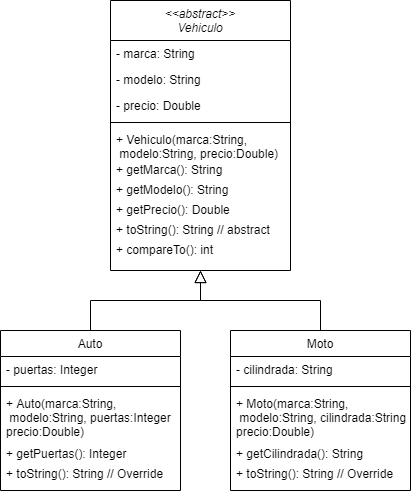

The diagram above was exported from draw.io. Its source (the exported page's mxGraphModel, read from the mxfile embedded in the PNG):
<mxGraphModel dx="782" dy="469" grid="1" gridSize="10" guides="1" tooltips="1" connect="1" arrows="1" fold="1" page="1" pageScale="1" pageWidth="827" pageHeight="1169" math="0" shadow="0">
  <root>
    <mxCell id="WIyWlLk6GJQsqaUBKTNV-0" />
    <mxCell id="WIyWlLk6GJQsqaUBKTNV-1" parent="WIyWlLk6GJQsqaUBKTNV-0" />
    <mxCell id="zkfFHV4jXpPFQw0GAbJ--0" value="&lt;&lt;abstract&gt;&gt;&#10;Vehiculo" style="swimlane;fontStyle=2;align=center;verticalAlign=top;childLayout=stackLayout;horizontal=1;startSize=40;horizontalStack=0;resizeParent=1;resizeLast=0;collapsible=1;marginBottom=0;rounded=0;shadow=0;strokeWidth=1;" parent="WIyWlLk6GJQsqaUBKTNV-1" vertex="1">
      <mxGeometry x="220" y="100" width="180" height="270" as="geometry">
        <mxRectangle x="220" y="120" width="160" height="26" as="alternateBounds" />
      </mxGeometry>
    </mxCell>
    <mxCell id="zkfFHV4jXpPFQw0GAbJ--1" value="- marca: String" style="text;align=left;verticalAlign=top;spacingLeft=4;spacingRight=4;overflow=hidden;rotatable=0;points=[[0,0.5],[1,0.5]];portConstraint=eastwest;" parent="zkfFHV4jXpPFQw0GAbJ--0" vertex="1">
      <mxGeometry y="40" width="180" height="26" as="geometry" />
    </mxCell>
    <mxCell id="zkfFHV4jXpPFQw0GAbJ--2" value="- modelo: String" style="text;align=left;verticalAlign=top;spacingLeft=4;spacingRight=4;overflow=hidden;rotatable=0;points=[[0,0.5],[1,0.5]];portConstraint=eastwest;rounded=0;shadow=0;html=0;" parent="zkfFHV4jXpPFQw0GAbJ--0" vertex="1">
      <mxGeometry y="66" width="180" height="26" as="geometry" />
    </mxCell>
    <mxCell id="zkfFHV4jXpPFQw0GAbJ--3" value="- precio: Double" style="text;align=left;verticalAlign=top;spacingLeft=4;spacingRight=4;overflow=hidden;rotatable=0;points=[[0,0.5],[1,0.5]];portConstraint=eastwest;rounded=0;shadow=0;html=0;" parent="zkfFHV4jXpPFQw0GAbJ--0" vertex="1">
      <mxGeometry y="92" width="180" height="26" as="geometry" />
    </mxCell>
    <mxCell id="zkfFHV4jXpPFQw0GAbJ--4" value="" style="line;html=1;strokeWidth=1;align=left;verticalAlign=middle;spacingTop=-1;spacingLeft=3;spacingRight=3;rotatable=0;labelPosition=right;points=[];portConstraint=eastwest;" parent="zkfFHV4jXpPFQw0GAbJ--0" vertex="1">
      <mxGeometry y="118" width="180" height="8" as="geometry" />
    </mxCell>
    <mxCell id="zkfFHV4jXpPFQw0GAbJ--5" value="+ Vehiculo(marca:String,&#10; modelo:String, precio:Double)" style="text;align=left;verticalAlign=top;spacingLeft=4;spacingRight=4;overflow=hidden;rotatable=0;points=[[0,0.5],[1,0.5]];portConstraint=eastwest;" parent="zkfFHV4jXpPFQw0GAbJ--0" vertex="1">
      <mxGeometry y="126" width="180" height="30" as="geometry" />
    </mxCell>
    <mxCell id="6etXZ5XpguPFB3IFQytm-0" value="+ getMarca(): String" style="text;align=left;verticalAlign=top;spacingLeft=4;spacingRight=4;overflow=hidden;rotatable=0;points=[[0,0.5],[1,0.5]];portConstraint=eastwest;" vertex="1" parent="zkfFHV4jXpPFQw0GAbJ--0">
      <mxGeometry y="156" width="180" height="20" as="geometry" />
    </mxCell>
    <mxCell id="6etXZ5XpguPFB3IFQytm-1" value="+ getModelo(): String" style="text;align=left;verticalAlign=top;spacingLeft=4;spacingRight=4;overflow=hidden;rotatable=0;points=[[0,0.5],[1,0.5]];portConstraint=eastwest;" vertex="1" parent="zkfFHV4jXpPFQw0GAbJ--0">
      <mxGeometry y="176" width="180" height="20" as="geometry" />
    </mxCell>
    <mxCell id="6etXZ5XpguPFB3IFQytm-2" value="+ getPrecio(): Double" style="text;align=left;verticalAlign=top;spacingLeft=4;spacingRight=4;overflow=hidden;rotatable=0;points=[[0,0.5],[1,0.5]];portConstraint=eastwest;" vertex="1" parent="zkfFHV4jXpPFQw0GAbJ--0">
      <mxGeometry y="196" width="180" height="20" as="geometry" />
    </mxCell>
    <mxCell id="6etXZ5XpguPFB3IFQytm-3" value="+ toString(): String // abstract" style="text;align=left;verticalAlign=top;spacingLeft=4;spacingRight=4;overflow=hidden;rotatable=0;points=[[0,0.5],[1,0.5]];portConstraint=eastwest;" vertex="1" parent="zkfFHV4jXpPFQw0GAbJ--0">
      <mxGeometry y="216" width="180" height="20" as="geometry" />
    </mxCell>
    <mxCell id="6etXZ5XpguPFB3IFQytm-4" value="+ compareTo(): int" style="text;align=left;verticalAlign=top;spacingLeft=4;spacingRight=4;overflow=hidden;rotatable=0;points=[[0,0.5],[1,0.5]];portConstraint=eastwest;" vertex="1" parent="zkfFHV4jXpPFQw0GAbJ--0">
      <mxGeometry y="236" width="180" height="20" as="geometry" />
    </mxCell>
    <mxCell id="zkfFHV4jXpPFQw0GAbJ--6" value="Auto" style="swimlane;fontStyle=0;align=center;verticalAlign=top;childLayout=stackLayout;horizontal=1;startSize=26;horizontalStack=0;resizeParent=1;resizeLast=0;collapsible=1;marginBottom=0;rounded=0;shadow=0;strokeWidth=1;" parent="WIyWlLk6GJQsqaUBKTNV-1" vertex="1">
      <mxGeometry x="110" y="430" width="180" height="160" as="geometry">
        <mxRectangle x="130" y="380" width="160" height="26" as="alternateBounds" />
      </mxGeometry>
    </mxCell>
    <mxCell id="zkfFHV4jXpPFQw0GAbJ--7" value="- puertas: Integer" style="text;align=left;verticalAlign=top;spacingLeft=4;spacingRight=4;overflow=hidden;rotatable=0;points=[[0,0.5],[1,0.5]];portConstraint=eastwest;" parent="zkfFHV4jXpPFQw0GAbJ--6" vertex="1">
      <mxGeometry y="26" width="180" height="26" as="geometry" />
    </mxCell>
    <mxCell id="zkfFHV4jXpPFQw0GAbJ--9" value="" style="line;html=1;strokeWidth=1;align=left;verticalAlign=middle;spacingTop=-1;spacingLeft=3;spacingRight=3;rotatable=0;labelPosition=right;points=[];portConstraint=eastwest;" parent="zkfFHV4jXpPFQw0GAbJ--6" vertex="1">
      <mxGeometry y="52" width="180" height="8" as="geometry" />
    </mxCell>
    <mxCell id="6etXZ5XpguPFB3IFQytm-6" value="+ Auto(marca:String,&#10; modelo:String, puertas:Integer&#10;precio:Double)" style="text;align=left;verticalAlign=top;spacingLeft=4;spacingRight=4;overflow=hidden;rotatable=0;points=[[0,0.5],[1,0.5]];portConstraint=eastwest;" vertex="1" parent="zkfFHV4jXpPFQw0GAbJ--6">
      <mxGeometry y="60" width="180" height="50" as="geometry" />
    </mxCell>
    <mxCell id="6etXZ5XpguPFB3IFQytm-7" value="+ getPuertas(): Integer" style="text;align=left;verticalAlign=top;spacingLeft=4;spacingRight=4;overflow=hidden;rotatable=0;points=[[0,0.5],[1,0.5]];portConstraint=eastwest;" vertex="1" parent="zkfFHV4jXpPFQw0GAbJ--6">
      <mxGeometry y="110" width="180" height="20" as="geometry" />
    </mxCell>
    <mxCell id="6etXZ5XpguPFB3IFQytm-11" value="+ toString(): String // Override" style="text;align=left;verticalAlign=top;spacingLeft=4;spacingRight=4;overflow=hidden;rotatable=0;points=[[0,0.5],[1,0.5]];portConstraint=eastwest;" vertex="1" parent="zkfFHV4jXpPFQw0GAbJ--6">
      <mxGeometry y="130" width="180" height="20" as="geometry" />
    </mxCell>
    <mxCell id="zkfFHV4jXpPFQw0GAbJ--12" value="" style="endArrow=block;endSize=10;endFill=0;shadow=0;strokeWidth=1;rounded=0;edgeStyle=elbowEdgeStyle;elbow=vertical;" parent="WIyWlLk6GJQsqaUBKTNV-1" source="zkfFHV4jXpPFQw0GAbJ--6" edge="1">
      <mxGeometry width="160" relative="1" as="geometry">
        <mxPoint x="200" y="273" as="sourcePoint" />
        <mxPoint x="310" y="370" as="targetPoint" />
      </mxGeometry>
    </mxCell>
    <mxCell id="zkfFHV4jXpPFQw0GAbJ--13" value="Moto" style="swimlane;fontStyle=0;align=center;verticalAlign=top;childLayout=stackLayout;horizontal=1;startSize=26;horizontalStack=0;resizeParent=1;resizeLast=0;collapsible=1;marginBottom=0;rounded=0;shadow=0;strokeWidth=1;" parent="WIyWlLk6GJQsqaUBKTNV-1" vertex="1">
      <mxGeometry x="340" y="430" width="180" height="160" as="geometry">
        <mxRectangle x="340" y="380" width="170" height="26" as="alternateBounds" />
      </mxGeometry>
    </mxCell>
    <mxCell id="zkfFHV4jXpPFQw0GAbJ--14" value="- cilindrada: String" style="text;align=left;verticalAlign=top;spacingLeft=4;spacingRight=4;overflow=hidden;rotatable=0;points=[[0,0.5],[1,0.5]];portConstraint=eastwest;" parent="zkfFHV4jXpPFQw0GAbJ--13" vertex="1">
      <mxGeometry y="26" width="180" height="26" as="geometry" />
    </mxCell>
    <mxCell id="zkfFHV4jXpPFQw0GAbJ--15" value="" style="line;html=1;strokeWidth=1;align=left;verticalAlign=middle;spacingTop=-1;spacingLeft=3;spacingRight=3;rotatable=0;labelPosition=right;points=[];portConstraint=eastwest;" parent="zkfFHV4jXpPFQw0GAbJ--13" vertex="1">
      <mxGeometry y="52" width="180" height="8" as="geometry" />
    </mxCell>
    <mxCell id="6etXZ5XpguPFB3IFQytm-8" value="+ Moto(marca:String,&#10; modelo:String, cilindrada:String&#10;precio:Double)" style="text;align=left;verticalAlign=top;spacingLeft=4;spacingRight=4;overflow=hidden;rotatable=0;points=[[0,0.5],[1,0.5]];portConstraint=eastwest;" vertex="1" parent="zkfFHV4jXpPFQw0GAbJ--13">
      <mxGeometry y="60" width="180" height="50" as="geometry" />
    </mxCell>
    <mxCell id="6etXZ5XpguPFB3IFQytm-9" value="+ getCilindrada(): String" style="text;align=left;verticalAlign=top;spacingLeft=4;spacingRight=4;overflow=hidden;rotatable=0;points=[[0,0.5],[1,0.5]];portConstraint=eastwest;" vertex="1" parent="zkfFHV4jXpPFQw0GAbJ--13">
      <mxGeometry y="110" width="180" height="20" as="geometry" />
    </mxCell>
    <mxCell id="6etXZ5XpguPFB3IFQytm-10" value="+ toString(): String // Override" style="text;align=left;verticalAlign=top;spacingLeft=4;spacingRight=4;overflow=hidden;rotatable=0;points=[[0,0.5],[1,0.5]];portConstraint=eastwest;" vertex="1" parent="zkfFHV4jXpPFQw0GAbJ--13">
      <mxGeometry y="130" width="180" height="20" as="geometry" />
    </mxCell>
    <mxCell id="zkfFHV4jXpPFQw0GAbJ--16" value="" style="endArrow=block;endSize=10;endFill=0;shadow=0;strokeWidth=1;rounded=0;edgeStyle=elbowEdgeStyle;elbow=vertical;" parent="WIyWlLk6GJQsqaUBKTNV-1" source="zkfFHV4jXpPFQw0GAbJ--13" edge="1">
      <mxGeometry width="160" relative="1" as="geometry">
        <mxPoint x="210" y="443" as="sourcePoint" />
        <mxPoint x="310" y="370" as="targetPoint" />
      </mxGeometry>
    </mxCell>
  </root>
</mxGraphModel>